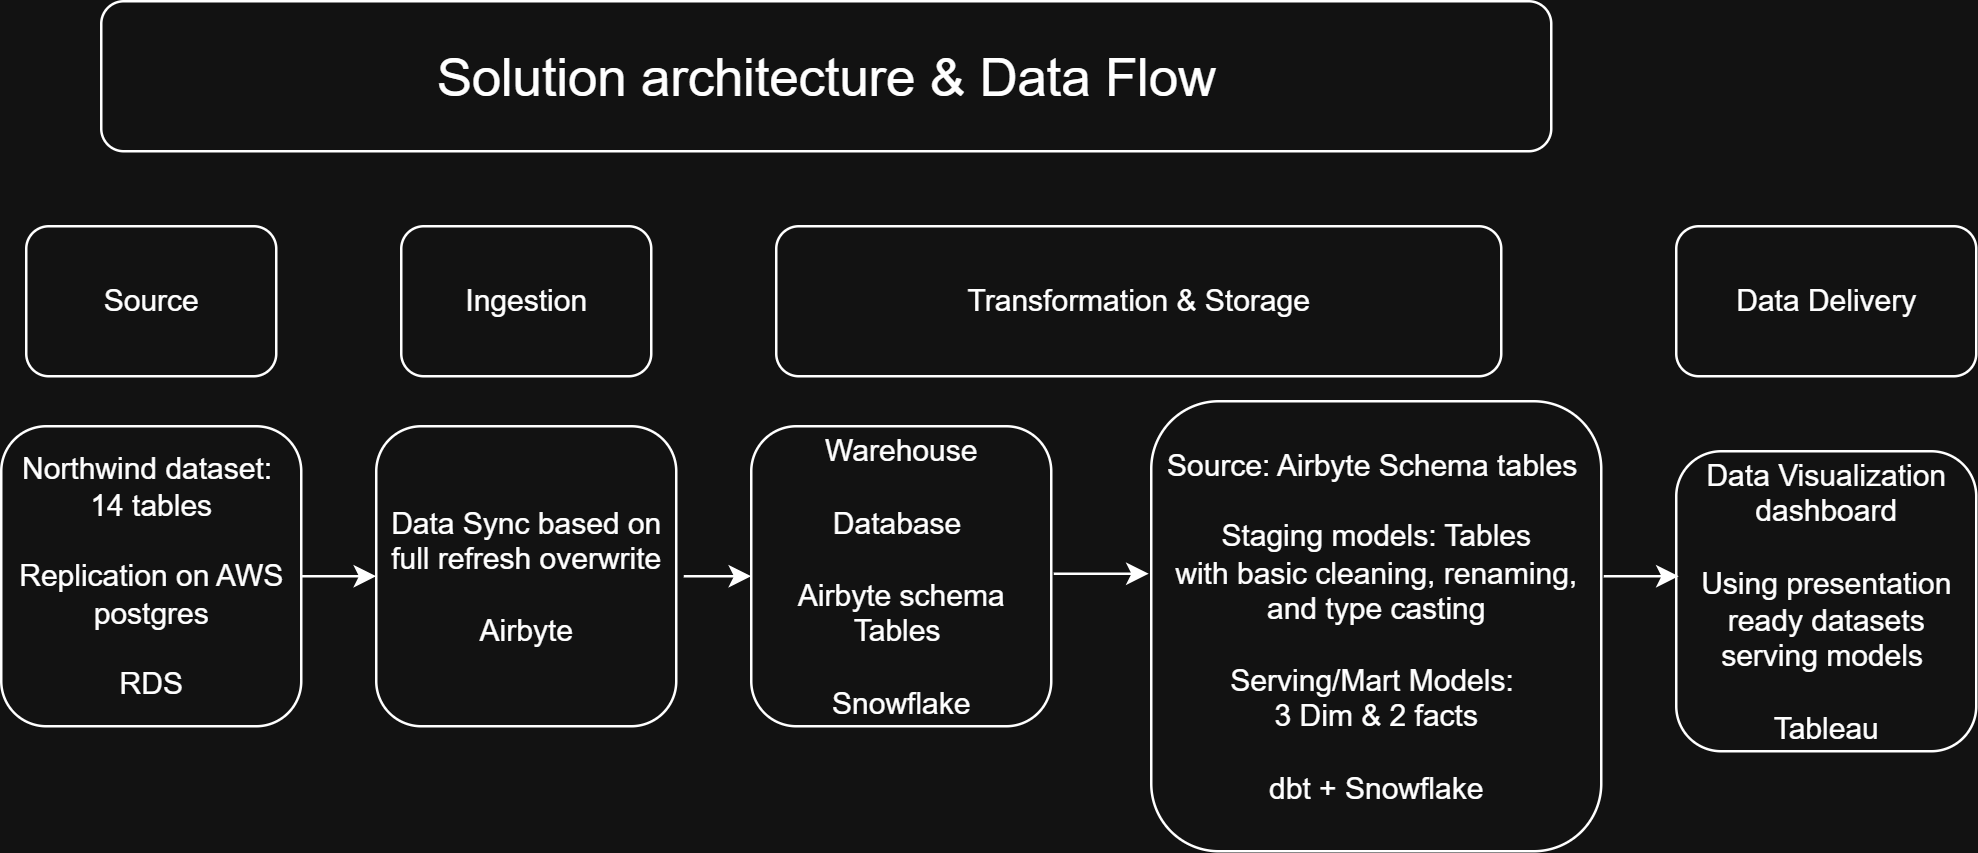

The diagram above was exported from draw.io. Its source (the exported page's mxGraphModel, read from the mxfile embedded in the PNG):
<mxGraphModel dx="786" dy="465" grid="1" gridSize="10" guides="1" tooltips="1" connect="1" arrows="1" fold="1" page="1" pageScale="1" pageWidth="1100" pageHeight="850" math="0" shadow="0">
  <root>
    <mxCell id="0" />
    <mxCell id="1" parent="0" />
    <mxCell id="NlCKPOFmvNqaUp8vwZ_Q-8" value="" style="edgeStyle=orthogonalEdgeStyle;rounded=1;orthogonalLoop=1;jettySize=auto;html=1;" edge="1" parent="1" source="c9Wp8yN9l_76cKjR7kT7-1" target="c9Wp8yN9l_76cKjR7kT7-2">
      <mxGeometry relative="1" as="geometry" />
    </mxCell>
    <mxCell id="c9Wp8yN9l_76cKjR7kT7-1" value="Northwind dataset:&amp;nbsp;&lt;br&gt;14 tables&lt;br&gt;&lt;br&gt;Replication on AWS postgres &lt;br&gt;&lt;br&gt;RDS" style="whiteSpace=wrap;html=1;aspect=fixed;rounded=1;" parent="1" vertex="1">
      <mxGeometry x="10" y="220" width="120" height="120" as="geometry" />
    </mxCell>
    <mxCell id="c9Wp8yN9l_76cKjR7kT7-2" value="Data Sync based on full refresh overwrite&lt;br&gt;&lt;br&gt;Airbyte" style="whiteSpace=wrap;html=1;aspect=fixed;rounded=1;" parent="1" vertex="1">
      <mxGeometry x="160" y="220" width="120" height="120" as="geometry" />
    </mxCell>
    <mxCell id="NlCKPOFmvNqaUp8vwZ_Q-1" value="&lt;font style=&quot;font-size: 21px;&quot;&gt;Solution architecture &amp;amp; Data Flow&lt;/font&gt;" style="rounded=1;whiteSpace=wrap;html=1;labelBackgroundColor=none;" vertex="1" parent="1">
      <mxGeometry x="50" y="50" width="580" height="60" as="geometry" />
    </mxCell>
    <mxCell id="NlCKPOFmvNqaUp8vwZ_Q-3" value="Source" style="rounded=1;whiteSpace=wrap;html=1;" vertex="1" parent="1">
      <mxGeometry x="20" y="140" width="100" height="60" as="geometry" />
    </mxCell>
    <mxCell id="NlCKPOFmvNqaUp8vwZ_Q-4" value="Ingestion" style="rounded=1;whiteSpace=wrap;html=1;" vertex="1" parent="1">
      <mxGeometry x="170" y="140" width="100" height="60" as="geometry" />
    </mxCell>
    <mxCell id="NlCKPOFmvNqaUp8vwZ_Q-5" value="Transformation &amp;amp; Storage" style="rounded=1;whiteSpace=wrap;html=1;" vertex="1" parent="1">
      <mxGeometry x="320" y="140" width="290" height="60" as="geometry" />
    </mxCell>
    <mxCell id="NlCKPOFmvNqaUp8vwZ_Q-6" value="Data Delivery" style="rounded=1;whiteSpace=wrap;html=1;" vertex="1" parent="1">
      <mxGeometry x="680" y="140" width="120" height="60" as="geometry" />
    </mxCell>
    <mxCell id="NlCKPOFmvNqaUp8vwZ_Q-12" value="" style="edgeStyle=orthogonalEdgeStyle;rounded=1;orthogonalLoop=1;jettySize=auto;html=1;" edge="1" parent="1">
      <mxGeometry relative="1" as="geometry">
        <mxPoint x="283" y="280" as="sourcePoint" />
        <mxPoint x="310" y="280" as="targetPoint" />
      </mxGeometry>
    </mxCell>
    <mxCell id="NlCKPOFmvNqaUp8vwZ_Q-13" value="Warehouse&lt;div&gt;&lt;br&gt;&lt;/div&gt;&lt;div&gt;Database&amp;nbsp;&lt;br&gt;&lt;br&gt;Airbyte schema Tables&amp;nbsp;&lt;br&gt;&lt;br&gt;Snowflake&lt;/div&gt;" style="whiteSpace=wrap;html=1;aspect=fixed;rounded=1;" vertex="1" parent="1">
      <mxGeometry x="310" y="220" width="120" height="120" as="geometry" />
    </mxCell>
    <mxCell id="NlCKPOFmvNqaUp8vwZ_Q-14" value="" style="edgeStyle=orthogonalEdgeStyle;rounded=1;orthogonalLoop=1;jettySize=auto;html=1;" edge="1" parent="1">
      <mxGeometry relative="1" as="geometry">
        <mxPoint x="431" y="279" as="sourcePoint" />
        <mxPoint x="469" y="279" as="targetPoint" />
      </mxGeometry>
    </mxCell>
    <mxCell id="NlCKPOFmvNqaUp8vwZ_Q-15" value="Source: Airbyte Schema tables&amp;nbsp;&lt;br&gt;&lt;br&gt;Staging models: Tables&lt;br&gt;with&amp;nbsp;basic cleaning, renaming, and type casting&lt;br&gt;&lt;br&gt;&lt;div&gt;Serving/Mart Models:&amp;nbsp;&lt;br&gt;3 Dim &amp;amp; 2 facts&lt;br&gt;&lt;br&gt;dbt + Snowflake&lt;/div&gt;" style="whiteSpace=wrap;html=1;aspect=fixed;rounded=1;" vertex="1" parent="1">
      <mxGeometry x="470" y="210" width="180" height="180" as="geometry" />
    </mxCell>
    <mxCell id="NlCKPOFmvNqaUp8vwZ_Q-24" value="Data Visualization dashboard&lt;br&gt;&lt;br&gt;Using presentation ready datasets serving models&amp;nbsp;&lt;br&gt;&lt;br&gt;Tableau" style="whiteSpace=wrap;html=1;aspect=fixed;rounded=1;" vertex="1" parent="1">
      <mxGeometry x="680" y="230" width="120" height="120" as="geometry" />
    </mxCell>
    <mxCell id="NlCKPOFmvNqaUp8vwZ_Q-27" value="" style="edgeStyle=orthogonalEdgeStyle;rounded=1;orthogonalLoop=1;jettySize=auto;html=1;" edge="1" parent="1">
      <mxGeometry relative="1" as="geometry">
        <mxPoint x="651" y="280" as="sourcePoint" />
        <mxPoint x="681" y="280" as="targetPoint" />
      </mxGeometry>
    </mxCell>
  </root>
</mxGraphModel>